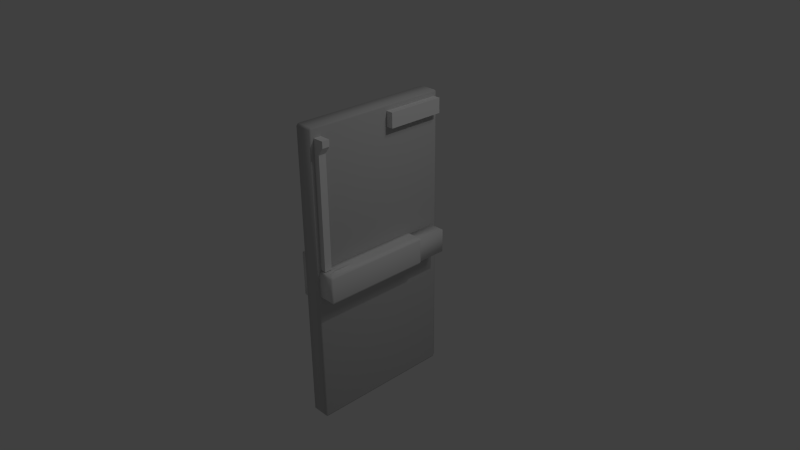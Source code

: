 # Source: SteelDoor.blend  (saved by Blender 2.70.0; exported with 4.5.12 LTS)
import bpy
from mathutils import Matrix  # noqa: F401  (used for matrix-valued properties, if any)

bpy.ops.wm.read_factory_settings(use_empty=True)
scene = bpy.context.scene
scene.name = 'Scene'

# ---- collections
col_collection_1 = bpy.data.collections.new('Collection 1'); scene.collection.children.link(col_collection_1)
col_collection_2 = bpy.data.collections.new('Collection 2'); scene.collection.children.link(col_collection_2)

# ---- materials (node trees are filled in below, after node groups)
mat_material = bpy.data.materials.new('Material')
mat_material.alpha_threshold = 0.0
mat_material.use_transparent_shadow = False
mat_material.diffuse_color = (0.5596, 0.5596, 0.5596, 1.0)
mat_material.roughness = 0.5
mat_material.specular_intensity = 1.0
mat_material.line_color = (0.0, 0.0, 0.0, 1.0)

# ---- material node trees

# ---- world
world_world = bpy.data.worlds.new('World'); scene.world = world_world
world_world.color = (0.05088, 0.05088, 0.05088)
world_world.use_sun_shadow = False
world_world.sun_shadow_jitter_overblur = 0.0
world_world.cycles.sampling_method = 'MANUAL'
world_world.cycles.sample_map_resolution = 256

# ---- cameras
cam_camera = bpy.data.cameras.new('Camera')
cam_camera.clip_end = 100.0
cam_camera.lens = 35.0
cam_camera.sensor_width = 32.0
cam_camera.sensor_height = 18.0
cam_camera.ortho_scale = 7.314
cam_camera.dof.focus_distance = 0.0
cam_camera.dof.aperture_fstop = 128.0

# ---- lights
light_lamp_001 = bpy.data.lights.new('Lamp.001', 'SUN')
light_lamp_001.transmission_factor = 0.0
light_lamp_001.cutoff_distance = 30.0
light_lamp_001.angle = 0.1993
light_lamp_001.energy = 0.1
light_lamp_001.shadow_buffer_clip_start = 1.001
light_lamp_001.shadow_soft_size = 0.1
light_lamp_001.shadow_cascade_max_distance = 1000.0
light_lamp_001.cycles.use_multiple_importance_sampling = False
light_lamp = bpy.data.lights.new('Lamp', 'POINT')
light_lamp.transmission_factor = 0.0
light_lamp.cutoff_distance = 30.0
light_lamp.energy = 100.0
light_lamp.shadow_buffer_clip_start = 1.001
light_lamp.shadow_soft_size = 0.1
light_lamp.shadow_maximum_resolution = 0.006
light_lamp.use_absolute_resolution = True
light_lamp.cycles.use_multiple_importance_sampling = False

# ---- meshes
me_cube_001 = bpy.data.meshes.new('Cube.001')
me_cube_001.from_pydata([(-0.1, -0.15, -0.3), (-0.1, 0.15, -0.3), (0.1, 0.15, -0.3), (0.1, -0.15, -0.3), (-0.1, -0.15, 0.3), (-0.1, 0.15, 0.3), (0.1, 0.15, 0.3), (0.1, -0.15, 0.3)], [], [(4, 5, 1, 0), (5, 6, 2, 1), (6, 7, 3, 2), (7, 4, 0, 3), (0, 1, 2, 3), (7, 6, 5, 4)])
me_cube_001.polygons.foreach_set('use_smooth', [True] * 6)
me_cube_001.use_remesh_preserve_volume = False
me_cube_001.use_remesh_preserve_attributes = False
me_cube_001.use_mirror_vertex_groups = False
me_cube_001.update()
me_cube = bpy.data.meshes.new('Cube')
me_cube.from_pydata([(0.1125, 1.0, -1.975), (0.125, 0.975, -1.975), (0.1125, 0.975, -2.0), (0.1125, -0.975, -2.0), (0.125, -0.975, -1.975), (0.1125, -1.0, -1.975), (-0.1125, -0.975, -2.0), (-0.1125, -1.0, -1.975), (-0.125, -0.975, -1.975), (-0.125, 0.975, -1.975), (-0.1125, 1.0, -1.975), (-0.1125, 0.975, -2.0), (0.125, 0.975, 1.975), (0.1125, 1.0, 1.975), (0.1125, 0.975, 2.0), (0.1125, -0.975, 2.0), (0.1125, -1.0, 1.975), (0.125, -0.975, 1.975), (-0.1125, -0.975, 2.0), (-0.125, -0.975, 1.975), (-0.1125, -1.0, 1.975), (-0.1125, 1.0, 1.975), (-0.125, 0.975, 1.975), (-0.1125, 0.975, 2.0)], [], [(13, 0, 10, 21), (5, 16, 20, 7), (8, 19, 22, 9), (14, 23, 18, 15), (1, 12, 17, 4), (0, 1, 2), (3, 4, 5), (6, 7, 8), (9, 10, 11), (12, 13, 14), (15, 16, 17), (18, 19, 20), (21, 22, 23), (1, 4, 3, 2), (2, 11, 10, 0), (0, 13, 12, 1), (5, 7, 6, 3), (4, 17, 16, 5), (8, 9, 11, 6), (7, 20, 19, 8), (9, 22, 21, 10), (14, 15, 17, 12), (13, 21, 23, 14), (15, 18, 20, 16), (18, 23, 22, 19), (2, 3, 6, 11)])
me_cube.polygons.foreach_set('use_smooth', [True] * 26)
me_cube.materials.append(mat_material)
me_cube.use_remesh_preserve_volume = False
me_cube.use_remesh_preserve_attributes = False
me_cube.use_mirror_vertex_groups = False
me_cube.update()
me_cube_004 = bpy.data.meshes.new('Cube.004')
me_cube_004.from_pydata([(-0.05, -0.4, -0.1), (-0.05, 0.4, -0.1), (0.05, 0.4, -0.1), (0.05, -0.4, -0.1), (-0.05, -0.4, 0.1), (-0.05, 0.4, 0.1), (0.05, 0.4, 0.1), (0.05, -0.4, 0.1)], [], [(4, 5, 1, 0), (5, 6, 2, 1), (6, 7, 3, 2), (7, 4, 0, 3), (0, 1, 2, 3), (7, 6, 5, 4)])
me_cube_004.use_remesh_preserve_volume = False
me_cube_004.use_remesh_preserve_attributes = False
me_cube_004.use_mirror_vertex_groups = False
me_cube_004.update()
me_cube_003 = bpy.data.meshes.new('Cube.003')
me_cube_003.from_pydata([(-0.05, -0.05, -0.05), (-0.05, 0.05, -0.05), (0.05, 0.05, -0.05), (0.05, -0.05, -0.05), (-0.05, -0.05, 0.05), (-0.05, 0.05, 0.05), (0.05, 0.05, 0.05), (0.05, -0.05, 0.05), (-0.05, -0.05, 1.05), (-0.05, 0.05, 1.05), (0.05, 0.05, 1.05), (0.05, -0.05, 1.05), (-0.05, -0.05, 1.45), (-0.05, 0.05, 1.45), (0.05, 0.05, 1.45), (0.05, -0.05, 1.45), (-0.05, -0.05, 1.55), (-0.05, 0.05, 1.55), (0.1246, 0.05, 1.55), (0.1246, -0.05, 1.55), (-0.05, -0.05, 1.637), (-0.05, 0.05, 1.637), (0.1246, 0.05, 1.637), (0.1246, -0.05, 1.637)], [], [(4, 5, 1, 0), (5, 6, 2, 1), (6, 7, 3, 2), (7, 4, 0, 3), (0, 1, 2, 3), (4, 7, 11, 8), (8, 11, 15, 12), (6, 5, 9, 10), (7, 6, 10, 11), (5, 4, 8, 9), (13, 12, 16, 17), (11, 10, 14, 15), (10, 9, 13, 14), (9, 8, 12, 13), (19, 18, 22, 23), (12, 15, 19, 16), (15, 14, 18, 19), (14, 13, 17, 18), (23, 22, 21, 20), (18, 17, 21, 22), (17, 16, 20, 21), (16, 19, 23, 20)])
me_cube_003.use_remesh_preserve_volume = False
me_cube_003.use_remesh_preserve_attributes = False
me_cube_003.use_mirror_vertex_groups = False
me_cube_003.update()
me_cube_002 = bpy.data.meshes.new('Cube.002')
me_cube_002.from_pydata([(-0.1184, -0.6989, -0.1909), (-0.1184, -0.7269, -0.1629), (-0.1172, -0.6989, -0.1629), (-0.1172, 0.7451, -0.1629), (-0.1184, 0.7731, -0.1629), (-0.1184, 0.7451, -0.1909), (0.1036, 0.7731, -0.1629), (0.1176, 0.7451, -0.1629), (0.1036, 0.7451, -0.1909), (0.1176, -0.6989, -0.1629), (0.1036, -0.7269, -0.1629), (0.1036, -0.6989, -0.1909), (-0.1172, -0.6989, 0.1561), (-0.1184, -0.7269, 0.1561), (-0.1184, -0.6989, 0.1841), (-0.1172, 0.7451, 0.1561), (-0.1184, 0.7451, 0.1841), (-0.1184, 0.7731, 0.1561), (0.1036, 0.7731, 0.1561), (0.1036, 0.7451, 0.1841), (0.1176, 0.7451, 0.1561), (0.1176, -0.6989, 0.1561), (0.1036, -0.6989, 0.1841), (0.1036, -0.7269, 0.1561), (-0.1184, 1.173, -0.1629), (0.1036, 1.173, -0.1629), (-0.1184, 1.173, 0.1561), (0.1036, 1.173, 0.1561), (-0.1184, 0.02315, 0.1841), (-0.1184, 0.02315, -0.1909), (-0.007382, 0.7451, 0.1841), (-0.007382, 0.7451, -0.1909), (0.1036, 0.02315, 0.1841), (0.1036, 0.02315, -0.1909), (-0.007382, -0.6989, 0.1841), (-0.007382, -0.6989, -0.1909), (-0.007382, 0.02315, -0.1909), (-0.007382, 0.02315, 0.1841), (-0.1184, 0.3841, 0.1841), (-0.1184, -0.3379, -0.1909), (0.04812, 0.7451, 0.1841), (-0.06288, 0.7451, -0.1909), (0.1036, -0.3379, 0.1841), (0.1036, 0.3841, -0.1909), (-0.06288, -0.6989, 0.1841), (0.04812, -0.6989, -0.1909), (-0.1184, -0.3379, 0.1841), (-0.1184, 0.3841, -0.1909), (-0.06288, 0.7451, 0.1841), (0.04812, 0.7451, -0.1909), (0.1036, 0.3841, 0.1841), (0.1036, -0.3379, -0.1909), (0.04812, -0.6989, 0.1841), (-0.06288, -0.6989, -0.1909), (0.04812, 0.02315, -0.1909), (-0.06288, 0.02315, -0.1909), (-0.007382, -0.3379, -0.1909), (-0.007382, 0.3841, -0.1909), (-0.06288, 0.02315, 0.1841), (0.04812, 0.02315, 0.1841), (-0.007382, -0.3379, 0.1841), (-0.007382, 0.3841, 0.1841), (0.04812, 0.3841, -0.1909), (-0.06288, 0.3841, 0.1841), (0.04812, -0.3379, -0.1909), (-0.06288, -0.3379, -0.1909), (-0.06288, 0.3841, -0.1909), (-0.06288, -0.3379, 0.1841), (0.04812, -0.3379, 0.1841), (0.04812, 0.3841, 0.1841), (0.03746, -0.5474, 0.1872), (0.02439, -0.596, 0.2056), (0.03746, -0.4894, 0.1872), (0.02273, -0.5972, 0.1881), (0.02439, -0.4407, 0.2056), (0.02273, -0.4396, 0.1881), (0.05044, -0.5925, -0.1981), (0.0458, -0.5925, -0.1981), (0.04812, -0.5686, -0.1742), (0.05044, -0.4442, -0.1981), (0.0458, -0.4442, -0.1981), (0.04812, -0.4681, -0.1742)], [], [(62, 49, 8, 43), (20, 21, 9, 7), (63, 48, 16, 38), (18, 6, 25, 27), (23, 13, 1, 10), (0, 1, 2), (3, 4, 5), (6, 7, 8), (9, 10, 11), (12, 13, 14), (15, 16, 17), (18, 19, 20), (21, 22, 23), (1, 13, 12, 2), (14, 46, 28, 38, 16, 15, 12), (17, 4, 3, 15), (5, 47, 29, 39, 0, 2, 3), (16, 48, 30, 40, 19, 18, 17), (20, 7, 6, 18), (8, 49, 31, 41, 5, 4, 6), (19, 50, 32, 42, 22, 21, 20), (23, 10, 9, 21), (11, 51, 33, 43, 8, 7, 9), (22, 52, 34, 44, 14, 13, 23), (0, 53, 35, 45, 11, 10, 1), (12, 15, 3, 2), (26, 27, 25, 24), (17, 18, 27, 26), (4, 17, 26, 24), (6, 4, 24, 25), (64, 54, 33, 51), (65, 55, 36, 56), (66, 41, 31, 57), (67, 58, 28, 46), (68, 59, 37, 60), (69, 40, 30, 61), (54, 62, 43, 33), (36, 57, 62, 54), (57, 31, 49, 62), (58, 63, 38, 28), (37, 61, 63, 58), (61, 30, 48, 63), (51, 11, 76, 79), (35, 56, 80, 77), (56, 36, 54, 64), (53, 65, 56, 35), (0, 39, 65, 53), (39, 29, 55, 65), (55, 66, 57, 36), (29, 47, 66, 55), (47, 5, 41, 66), (44, 67, 46, 14), (34, 60, 67, 44), (60, 37, 58, 67), (34, 52, 73, 71), (42, 68, 75, 72), (42, 32, 59, 68), (59, 69, 61, 37), (32, 50, 69, 59), (50, 19, 40, 69), (73, 75, 74, 71), (70, 72, 75, 73), (68, 60, 74, 75), (60, 34, 71, 74), (22, 42, 72, 70), (52, 22, 70, 73), (78, 81, 79, 76), (77, 80, 81, 78), (11, 45, 78, 76), (56, 64, 81, 80), (64, 51, 79, 81), (45, 35, 77, 78)])
me_cube_002.polygons.foreach_set('use_smooth', [True] * 72)
me_cube_002.use_remesh_preserve_volume = False
me_cube_002.use_remesh_preserve_attributes = False
me_cube_002.use_mirror_vertex_groups = False
me_cube_002.update()
me_cylinder_001 = bpy.data.meshes.new('Cylinder.001')
me_cylinder_001.from_pydata([(0.1332, 0.0375, -0.004487), (0.1332, 0.0375, 0.01051), (0.1405, 0.03678, -0.004487), (0.1405, 0.03678, 0.01051), (0.1475, 0.03465, -0.004487), (0.1475, 0.03465, 0.01051), (0.154, 0.03118, -0.004487), (0.154, 0.03118, 0.01051), (0.1597, 0.02652, -0.004487), (0.1597, 0.02652, 0.01051), (0.1644, 0.02083, -0.004487), (0.1644, 0.02083, 0.01051), (0.1678, 0.01435, -0.004487), (0.1678, 0.01435, 0.01051), (0.17, 0.007316, -0.004487), (0.17, 0.007316, 0.01051), (0.1707, 2.576e-07, -0.004487), (0.1707, 2.576e-07, 0.01051), (0.17, -0.007316, -0.004487), (0.17, -0.007316, 0.01051), (0.1678, -0.01435, -0.004487), (0.1678, -0.01435, 0.01051), (0.1644, -0.02083, -0.004487), (0.1644, -0.02083, 0.01051), (0.1597, -0.02652, -0.004487), (0.1597, -0.02652, 0.01051), (0.154, -0.03118, -0.004487), (0.154, -0.03118, 0.01051), (0.1475, -0.03465, -0.004487), (0.1475, -0.03465, 0.01051), (0.1405, -0.03678, -0.004487), (0.1405, -0.03678, 0.01051), (0.1332, -0.0375, -0.004487), (0.1332, -0.0375, 0.01051), (0.1259, -0.03678, -0.004487), (0.1259, -0.03678, 0.01051), (0.1188, -0.03465, -0.004487), (0.1188, -0.03465, 0.01051), (0.1123, -0.03118, -0.004487), (0.1123, -0.03118, 0.01051), (0.1067, -0.02652, -0.004487), (0.1067, -0.02652, 0.01051), (0.102, -0.02083, -0.004487), (0.102, -0.02083, 0.01051), (0.09854, -0.01435, -0.004487), (0.09854, -0.01435, 0.01051), (0.0964, -0.007316, -0.004487), (0.0964, -0.007316, 0.01051), (0.09568, 3.3e-07, -0.004487), (0.09568, 3.3e-07, 0.01051), (0.0964, 0.007316, -0.004487), (0.0964, 0.007316, 0.01051), (0.09854, 0.01435, -0.004487), (0.09854, 0.01435, 0.01051), (0.102, 0.02083, -0.004487), (0.102, 0.02083, 0.01051), (0.1067, 0.02652, -0.004487), (0.1067, 0.02652, 0.01051), (0.1123, 0.03118, -0.004487), (0.1123, 0.03118, 0.01051), (0.1188, 0.03465, -0.004487), (0.1188, 0.03465, 0.01051), (0.1259, 0.03678, -0.004487), (0.1259, 0.03678, 0.01051), (0.1332, 0.0375, -0.1045), (0.1395, 0.03678, -0.1008), (0.1456, 0.03465, -0.09731), (0.1512, 0.03118, -0.09407), (0.1561, 0.02652, -0.09123), (0.1602, 0.02083, -0.0889), (0.1632, 0.01435, -0.08716), (0.165, 0.007316, -0.0861), (0.1657, 2.602e-07, -0.08574), (0.165, -0.007316, -0.0861), (0.1632, -0.01435, -0.08716), (0.1602, -0.02083, -0.0889), (0.1561, -0.02652, -0.09123), (0.1512, -0.03118, -0.09407), (0.1456, -0.03465, -0.09731), (0.1395, -0.03678, -0.1008), (0.1332, -0.0375, -0.1045), (0.1268, -0.03678, -0.1081), (0.1208, -0.03465, -0.1117), (0.1151, -0.03118, -0.1149), (0.1102, -0.02652, -0.1177), (0.1062, -0.02083, -0.1201), (0.1032, -0.01435, -0.1218), (0.1013, -0.007316, -0.1229), (0.1007, 3.274e-07, -0.1232), (0.1013, 0.007316, -0.1229), (0.1032, 0.01435, -0.1218), (0.1062, 0.02083, -0.1201), (0.1102, 0.02652, -0.1177), (0.1151, 0.03118, -0.1149), (0.1208, 0.03465, -0.1117), (0.1268, 0.03678, -0.1081), (0.1832, 0.0375, -0.1368), (0.1832, 0.03678, -0.1295), (0.1832, 0.03465, -0.1224), (0.1832, 0.03118, -0.1159), (0.1832, 0.02652, -0.1103), (0.1832, 0.02083, -0.1056), (0.1832, 0.01435, -0.1021), (0.1832, 0.007316, -0.09999), (0.1832, 2.513e-07, -0.09927), (0.1832, -0.007316, -0.09999), (0.1832, -0.01435, -0.1021), (0.1832, -0.02083, -0.1056), (0.1832, -0.02652, -0.1103), (0.1832, -0.03118, -0.1159), (0.1832, -0.03465, -0.1224), (0.1832, -0.03678, -0.1295), (0.1832, -0.0375, -0.1368), (0.1832, -0.03678, -0.1441), (0.1832, -0.03465, -0.1511), (0.1832, -0.03118, -0.1576), (0.1832, -0.02652, -0.1633), (0.1832, -0.02083, -0.168), (0.1832, -0.01435, -0.1714), (0.1832, -0.007316, -0.1736), (0.1832, 2.846e-07, -0.1743), (0.1832, 0.007316, -0.1736), (0.1832, 0.01435, -0.1714), (0.1832, 0.02083, -0.168), (0.1832, 0.02652, -0.1633), (0.1832, 0.03118, -0.1576), (0.1832, 0.03465, -0.1511), (0.1832, 0.03678, -0.1441), (0.4391, 0.0375, -0.1368), (0.4391, 0.03678, -0.1295), (0.4391, 0.03465, -0.1224), (0.4391, 0.03118, -0.1159), (0.4391, 0.02652, -0.1103), (0.4391, 0.02083, -0.1056), (0.4391, 0.01435, -0.1021), (0.4391, 0.007316, -0.09999), (0.4391, 1.071e-07, -0.09927), (0.4391, -0.007316, -0.09999), (0.4391, -0.01435, -0.1021), (0.4391, -0.02083, -0.1056), (0.4391, -0.02652, -0.1103), (0.4391, -0.03118, -0.1159), (0.4391, -0.03465, -0.1224), (0.4391, -0.03678, -0.1295), (0.4391, -0.0375, -0.1368), (0.4391, -0.03678, -0.1441), (0.4391, -0.03465, -0.1511), (0.4391, -0.03118, -0.1576), (0.4391, -0.02652, -0.1633), (0.4391, -0.02083, -0.168), (0.4391, -0.01435, -0.1714), (0.4391, -0.007316, -0.1736), (0.4391, 1.405e-07, -0.1743), (0.4391, 0.007316, -0.1736), (0.4391, 0.01435, -0.1714), (0.4391, 0.02083, -0.168), (0.4391, 0.02652, -0.1633), (0.4391, 0.03118, -0.1576), (0.4391, 0.03465, -0.1511), (0.4391, 0.03678, -0.1441)], [], [(0, 1, 3, 2), (2, 3, 5, 4), (4, 5, 7, 6), (6, 7, 9, 8), (8, 9, 11, 10), (10, 11, 13, 12), (12, 13, 15, 14), (14, 15, 17, 16), (16, 17, 19, 18), (18, 19, 21, 20), (20, 21, 23, 22), (22, 23, 25, 24), (24, 25, 27, 26), (26, 27, 29, 28), (28, 29, 31, 30), (30, 31, 33, 32), (32, 33, 35, 34), (34, 35, 37, 36), (36, 37, 39, 38), (38, 39, 41, 40), (40, 41, 43, 42), (42, 43, 45, 44), (44, 45, 47, 46), (46, 47, 49, 48), (48, 49, 51, 50), (50, 51, 53, 52), (52, 53, 55, 54), (54, 55, 57, 56), (56, 57, 59, 58), (58, 59, 61, 60), (3, 1, 63, 61, 59, 57, 55, 53, 51, 49, 47, 45, 43, 41, 39, 37, 35, 33, 31, 29, 27, 25, 23, 21, 19, 17, 15, 13, 11, 9, 7, 5), (62, 63, 1, 0), (60, 61, 63, 62), (60, 62, 95, 94), (95, 64, 96, 127), (52, 54, 91, 90), (44, 46, 87, 86), (36, 38, 83, 82), (28, 30, 79, 78), (12, 14, 71, 70), (20, 22, 75, 74), (4, 6, 67, 66), (58, 60, 94, 93), (50, 52, 90, 89), (42, 44, 86, 85), (34, 36, 82, 81), (18, 20, 74, 73), (2, 4, 66, 65), (0, 2, 65, 64), (26, 28, 78, 77), (10, 12, 70, 69), (56, 58, 93, 92), (48, 50, 89, 88), (40, 42, 85, 84), (32, 34, 81, 80), (8, 10, 69, 68), (16, 18, 73, 72), (24, 26, 77, 76), (62, 0, 64, 95), (54, 56, 92, 91), (46, 48, 88, 87), (38, 40, 84, 83), (22, 24, 76, 75), (6, 8, 68, 67), (30, 32, 80, 79), (14, 16, 72, 71), (127, 96, 128, 159), (91, 92, 124, 123), (87, 88, 120, 119), (83, 84, 116, 115), (71, 72, 104, 103), (67, 68, 100, 99), (79, 80, 112, 111), (75, 76, 108, 107), (92, 93, 125, 124), (88, 89, 121, 120), (84, 85, 117, 116), (80, 81, 113, 112), (76, 77, 109, 108), (72, 73, 105, 104), (68, 69, 101, 100), (64, 65, 97, 96), (93, 94, 126, 125), (89, 90, 122, 121), (85, 86, 118, 117), (81, 82, 114, 113), (77, 78, 110, 109), (73, 74, 106, 105), (69, 70, 102, 101), (65, 66, 98, 97), (94, 95, 127, 126), (90, 91, 123, 122), (86, 87, 119, 118), (82, 83, 115, 114), (66, 67, 99, 98), (78, 79, 111, 110), (74, 75, 107, 106), (70, 71, 103, 102), (128, 129, 130, 131, 132, 133, 134, 135, 136, 137, 138, 139, 140, 141, 142, 143, 144, 145, 146, 147, 148, 149, 150, 151, 152, 153, 154, 155, 156, 157, 158, 159), (123, 124, 156, 155), (119, 120, 152, 151), (115, 116, 148, 147), (99, 100, 132, 131), (111, 112, 144, 143), (107, 108, 140, 139), (103, 104, 136, 135), (124, 125, 157, 156), (120, 121, 153, 152), (116, 117, 149, 148), (112, 113, 145, 144), (104, 105, 137, 136), (100, 101, 133, 132), (96, 97, 129, 128), (108, 109, 141, 140), (125, 126, 158, 157), (121, 122, 154, 153), (117, 118, 150, 149), (113, 114, 146, 145), (109, 110, 142, 141), (105, 106, 138, 137), (101, 102, 134, 133), (97, 98, 130, 129), (126, 127, 159, 158), (122, 123, 155, 154), (118, 119, 151, 150), (114, 115, 147, 146), (110, 111, 143, 142), (106, 107, 139, 138), (102, 103, 135, 134), (98, 99, 131, 130)])
me_cylinder_001.polygons.foreach_set('use_smooth', [True] * 130)
me_cylinder_001.use_remesh_preserve_volume = False
me_cylinder_001.use_remesh_preserve_attributes = False
me_cylinder_001.use_mirror_vertex_groups = False
me_cylinder_001.update()
me_cylinder = bpy.data.meshes.new('Cylinder')
me_cylinder.from_pydata([(1.21e-07, 0.1, -0.02), (-2.46e-08, 0.1, 0.02), (0.01951, 0.09808, -0.02), (0.01951, 0.09808, 0.02), (0.03827, 0.09239, -0.02), (0.03827, 0.09239, 0.02), (0.05556, 0.08315, -0.02), (0.05556, 0.08315, 0.02), (0.07071, 0.07071, -0.02), (0.07071, 0.07071, 0.02), (0.08315, 0.05556, -0.02), (0.08315, 0.05556, 0.02), (0.09239, 0.03827, -0.02), (0.09239, 0.03827, 0.02), (0.09808, 0.01951, -0.02), (0.09808, 0.01951, 0.02), (0.1, 2.942e-07, -0.02), (0.1, 2.942e-07, 0.02), (0.09808, -0.01951, -0.02), (0.09808, -0.01951, 0.02), (0.09239, -0.03827, -0.02), (0.09239, -0.03827, 0.02), (0.08315, -0.05556, -0.02), (0.08315, -0.05556, 0.02), (0.07071, -0.07071, -0.02), (0.07071, -0.07071, 0.02), (0.05556, -0.08315, -0.02), (0.05556, -0.08315, 0.02), (0.03827, -0.09239, -0.02), (0.03827, -0.09239, 0.02), (0.01951, -0.09808, -0.02), (0.01951, -0.09808, 0.02), (8.841e-08, -0.1, -0.02), (-5.719e-08, -0.1, 0.02), (-0.01951, -0.09808, -0.02), (-0.01951, -0.09808, 0.02), (-0.03827, -0.09239, -0.02), (-0.03827, -0.09239, 0.02), (-0.05556, -0.08315, -0.02), (-0.05556, -0.08315, 0.02), (-0.07071, -0.07071, -0.02), (-0.07071, -0.07071, 0.02), (-0.08315, -0.05556, -0.02), (-0.08315, -0.05556, 0.02), (-0.09239, -0.03827, -0.02), (-0.09239, -0.03827, 0.02), (-0.09808, -0.01951, -0.02), (-0.09808, -0.01951, 0.02), (-0.1, 3.832e-07, -0.02), (-0.1, 3.832e-07, 0.02), (-0.09808, 0.01951, -0.02), (-0.09808, 0.01951, 0.02), (-0.09239, 0.03827, -0.02), (-0.09239, 0.03827, 0.02), (-0.08315, 0.05556, -0.02), (-0.08315, 0.05556, 0.02), (-0.07071, 0.07071, -0.02), (-0.07071, 0.07071, 0.02), (-0.05556, 0.08315, -0.02), (-0.05556, 0.08315, 0.02), (-0.03827, 0.09239, -0.02), (-0.03827, 0.09239, 0.02), (-0.01951, 0.09808, -0.02), (-0.01951, 0.09808, 0.02)], [], [(0, 1, 3, 2), (2, 3, 5, 4), (4, 5, 7, 6), (6, 7, 9, 8), (8, 9, 11, 10), (10, 11, 13, 12), (12, 13, 15, 14), (14, 15, 17, 16), (16, 17, 19, 18), (18, 19, 21, 20), (20, 21, 23, 22), (22, 23, 25, 24), (24, 25, 27, 26), (26, 27, 29, 28), (28, 29, 31, 30), (30, 31, 33, 32), (32, 33, 35, 34), (34, 35, 37, 36), (36, 37, 39, 38), (38, 39, 41, 40), (40, 41, 43, 42), (42, 43, 45, 44), (44, 45, 47, 46), (46, 47, 49, 48), (48, 49, 51, 50), (50, 51, 53, 52), (52, 53, 55, 54), (54, 55, 57, 56), (56, 57, 59, 58), (58, 59, 61, 60), (3, 1, 63, 61, 59, 57, 55, 53, 51, 49, 47, 45, 43, 41, 39, 37, 35, 33, 31, 29, 27, 25, 23, 21, 19, 17, 15, 13, 11, 9, 7, 5), (62, 63, 1, 0), (60, 61, 63, 62), (0, 2, 4, 6, 8, 10, 12, 14, 16, 18, 20, 22, 24, 26, 28, 30, 32, 34, 36, 38, 40, 42, 44, 46, 48, 50, 52, 54, 56, 58, 60, 62)])
me_cylinder.polygons.foreach_set('use_smooth', [True] * 34)
me_cylinder.use_remesh_preserve_volume = False
me_cylinder.use_remesh_preserve_attributes = False
me_cylinder.use_mirror_vertex_groups = False
me_cylinder.update()

# ---- objects
ob_lamp_001 = bpy.data.objects.new('Lamp.001', light_lamp_001)
ob_cube_001 = bpy.data.objects.new('Cube.001', me_cube_001)
ob_cube = bpy.data.objects.new('Cube', me_cube)
ob_lamp = bpy.data.objects.new('Lamp', light_lamp)
ob_camera = bpy.data.objects.new('Camera', cam_camera)
ob_cube_004 = bpy.data.objects.new('Cube.004', me_cube_004)
ob_cube_003 = bpy.data.objects.new('Cube.003', me_cube_003)
ob_cube_002 = bpy.data.objects.new('Cube.002', me_cube_002)
ob_cylinder_001 = bpy.data.objects.new('Cylinder.001', me_cylinder_001)
ob_cylinder = bpy.data.objects.new('Cylinder', me_cylinder)

# ---- transforms, parenting, visibility, modifiers, constraints
ob_lamp_001.location = (4.076, 1.005, 5.904)
ob_lamp_001.rotation_euler = (0.6503, 0.05522, 1.866)
ob_lamp_001.lock_rotations_4d = False
ob_lamp_001.empty_display_type = 'ARROWS'
ob_lamp_001.color = (0.0, 0.0, 0.0, 0.0)
ob_lamp_001.lineart.crease_threshold = 0.0
ob_cube_001.location = (-0.1321, -0.7969, 0.0)
ob_cube_001.lineart.crease_threshold = 0.0
ob_cube.location = (0.0, 0.0, 0.0)
ob_cube.lock_rotations_4d = False
ob_cube.empty_display_type = 'ARROWS'
ob_cube.lineart.crease_threshold = 0.0
ob_lamp.location = (4.076, 1.005, 5.904)
ob_lamp.rotation_euler = (0.6503, 0.05522, 1.866)
ob_lamp.lock_rotations_4d = False
ob_lamp.empty_display_type = 'ARROWS'
ob_lamp.color = (0.0, 0.0, 0.0, 0.0)
ob_lamp.lineart.crease_threshold = 0.0
ob_camera.location = (7.481, -6.508, 5.344)
ob_camera.rotation_euler = (1.109, 0.01082, 0.8149)
ob_camera.lock_rotations_4d = False
ob_camera.empty_display_type = 'ARROWS'
ob_camera.color = (0.0, 0.0, 0.0, 0.0)
ob_camera.display_type = 'WIRE'
ob_camera.lineart.crease_threshold = 0.0
ob_cube_004.location = (0.1713, 0.5559, 1.824)
ob_cube_004.lineart.crease_threshold = 0.0
ob_cube_003.location = (0.149, -0.8978, 0.236)
ob_cube_003.lineart.crease_threshold = 0.0
ob_cube_002.location = (0.2352, -0.2542, -0.008043)
ob_cube_002.lineart.crease_threshold = 0.0
ob_cylinder_001.location = (-0.2382, -0.9243, -0.1071)
ob_cylinder_001.rotation_euler = (-1.571, 3.142, -1.571)
ob_cylinder_001.lineart.crease_threshold = 0.0
ob_cylinder.location = (-0.2382, -0.7875, 0.1565)
ob_cylinder.rotation_euler = (-0.0, 1.571, 0.0)
ob_cylinder.lineart.crease_threshold = 0.0

# ---- collection membership
col_collection_1.objects.link(ob_lamp_001)
col_collection_1.objects.link(ob_cube_001)
col_collection_1.objects.link(ob_cube)
col_collection_1.objects.link(ob_lamp)
col_collection_1.objects.link(ob_camera)
col_collection_2.objects.link(ob_cube_004)
col_collection_2.objects.link(ob_cube_003)
col_collection_2.objects.link(ob_cube_002)
col_collection_2.objects.link(ob_cylinder_001)
col_collection_2.objects.link(ob_cylinder)

# ---- scene / render settings (as saved in the file)
scene.camera = ob_camera
scene.frame_start = 1; scene.frame_end = 250; scene.frame_set(0)
scene.render.engine = 'BLENDER_EEVEE_NEXT'
scene.render.resolution_percentage = 50
scene.render.dither_intensity = 0.0
scene.cycles.use_denoising = False
scene.cycles.samples = 10
scene.cycles.sampling_pattern = 'TABULATED_SOBOL'
scene.cycles.light_sampling_threshold = 0.0
scene.cycles.use_adaptive_sampling = False
scene.cycles.use_light_tree = False
scene.cycles.blur_glossy = 0.0
scene.cycles.volume_bounces = 1
scene.cycles.pixel_filter_type = 'GAUSSIAN'
scene.cycles.sample_clamp_indirect = 0.0
scene.view_settings.view_transform = 'Standard'
bpy.context.view_layer.update()
